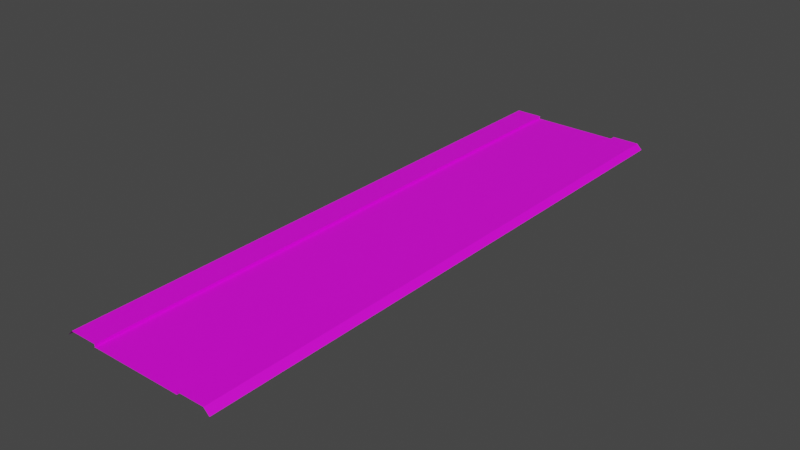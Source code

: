 # Source: RJs_Road_1_2_Basic_Node.blend  (saved by Blender 2.92.15; exported with 4.5.12 LTS)
import bpy
from mathutils import Matrix  # noqa: F401  (used for matrix-valued properties, if any)

bpy.ops.wm.read_factory_settings(use_empty=True)
scene = bpy.context.scene
scene.name = 'Scene'

# ---- collections
col_collection = bpy.data.collections.new('Collection'); scene.collection.children.link(col_collection)

# ---- images (referenced by path relative to the original .blend; pixels are not part of the script)
import os
ASSET_DIR = os.environ.get("B2B_ASSET_DIR", "")  # directory of the original .blend (textures are referenced by path, not embedded)
HERE = os.path.dirname(os.path.abspath(__file__))  # packed textures are extracted next to this script under _unpacked/

def load_image(name, relpath, width, height, colorspace="sRGB"):
    """Load a texture the original file referenced (path relative to the .blend, or extracted next to this script)."""
    p = next((c for c in (os.path.join(HERE, relpath), os.path.join(ASSET_DIR, relpath)) if relpath and os.path.exists(c)), "")
    if p:
        img = bpy.data.images.load(p, check_existing=True)
        img.name = name
    else:  # same state as the original file: an image datablock whose file is absent (Cycles renders it pink)
        img = bpy.data.images.new(name, width, height)
        img.source = "FILE"
        img.filepath = "//" + (relpath or name)
    img.colorspace_settings.name = colorspace
    return img
img_rjs_road_basic_node_nsl_d_png = load_image('RJs_Road Basic Node_nsl_d.png', 'RJs_Road Basic Node_nsl_d.png', 1024, 1024, 'sRGB')

# ---- materials (node trees are filled in below, after node groups)
mat_material_002 = bpy.data.materials.new('Material.002')
mat_material_002.use_transparent_shadow = False

# ---- material node trees
mat_material_002.use_nodes = True; mat_material_002.node_tree.nodes.clear()
_N = mat_material_002.node_tree.nodes; _L = mat_material_002.node_tree.links
n0 = _N.new('ShaderNodeBsdfPrincipled'); n0.name = 'Principled BSDF'; n0.location = (10, 300)
n0.distribution = 'GGX'
n0.subsurface_method = 'BURLEY'
n0.inputs[3].default_value = 1.45
n0.inputs[27].default_value = (0.0, 0.0, 0.0, 1.0)
n0.inputs[28].default_value = 1.0
n1 = _N.new('ShaderNodeOutputMaterial'); n1.name = 'Material Output'; n1.location = (300, 300)
n2 = _N.new('ShaderNodeTexImage'); n2.name = 'Image Texture'; n2.location = (-280, 280)
n2.image = img_rjs_road_basic_node_nsl_d_png
_L.new(n0.outputs[0], n1.inputs[0])
_L.new(n2.outputs[0], n0.inputs[0])
n1.is_active_output = True

# ---- world
world_world = bpy.data.worlds.new('World'); scene.world = world_world
world_world.use_nodes = True; world_world.node_tree.nodes.clear()
_N = world_world.node_tree.nodes; _L = world_world.node_tree.links
n0 = _N.new('ShaderNodeOutputWorld'); n0.name = 'World Output'; n0.location = (300, 300)
n1 = _N.new('ShaderNodeBackground'); n1.name = 'Background'; n1.location = (10, 300)
n1.inputs[0].default_value = (0.05088, 0.05088, 0.05088, 1.0)
_L.new(n1.outputs[0], n0.inputs[0])
n0.is_active_output = True
world_world.color = (0.05088, 0.05088, 0.05088)
world_world.use_sun_shadow = False
world_world.sun_shadow_jitter_overblur = 0.0

# ---- meshes
me_plane = bpy.data.meshes.new('Plane')
me_plane.from_pydata([(5.0, 32.0, -0.3), (5.0, -32.0, -0.3), (5.0, 32.0, 0.001), (5.0, -32.0, 0.001), (8.0, 32.0, 0.001), (8.0, -32.0, 0.001), (8.6, 32.0, -0.6), (8.6, -32.0, -0.6), (5.0, -30.0, -0.3), (5.0, -28.0, -0.3), (5.0, -26.0, -0.3), (5.0, -24.0, -0.3), (5.0, -22.0, -0.3), (5.0, -20.0, -0.3), (5.0, -18.0, -0.3), (5.0, -16.0, -0.3), (5.0, -14.0, -0.3), (5.0, -12.0, -0.3), (5.0, -10.0, -0.3), (5.0, -8.0, -0.3), (5.0, -6.0, -0.3), (5.0, -4.0, -0.3), (5.0, -2.0, -0.3), (5.0, 7.55e-07, -0.3), (5.0, 2.0, -0.3), (5.0, 4.0, -0.3), (5.0, 6.0, -0.3), (5.0, 8.0, -0.3), (5.0, 10.0, -0.3), (5.0, 12.0, -0.3), (5.0, 14.0, -0.3), (5.0, 16.0, -0.3), (5.0, 18.0, -0.3), (5.0, 20.0, -0.3), (5.0, 22.0, -0.3), (5.0, 24.0, -0.3), (5.0, 26.0, -0.3), (5.0, 28.0, -0.3), (5.0, 30.0, -0.3), (5.0, -30.0, 0.001), (5.0, -28.0, 0.001), (5.0, -26.0, 0.001), (5.0, -24.0, 0.001), (5.0, -22.0, 0.001), (5.0, -20.0, 0.001), (5.0, -18.0, 0.001), (5.0, -16.0, 0.001), (5.0, -14.0, 0.001), (5.0, -12.0, 0.001), (5.0, -10.0, 0.001), (5.0, -8.0, 0.001), (5.0, -6.0, 0.001), (5.0, -4.0, 0.001), (5.0, -2.0, 0.001), (5.0, 7.55e-07, 0.001), (5.0, 2.0, 0.001), (5.0, 4.0, 0.001), (5.0, 6.0, 0.001), (5.0, 8.0, 0.001), (5.0, 10.0, 0.001), (5.0, 12.0, 0.001), (5.0, 14.0, 0.001), (5.0, 16.0, 0.001), (5.0, 18.0, 0.001), (5.0, 20.0, 0.001), (5.0, 22.0, 0.001), (5.0, 24.0, 0.001), (5.0, 26.0, 0.001), (5.0, 28.0, 0.001), (5.0, 30.0, 0.001), (8.0, -30.0, 0.001), (8.0, -28.0, 0.001), (8.0, -26.0, 0.001), (8.0, -24.0, 0.001), (8.0, -22.0, 0.001), (8.0, -20.0, 0.001), (8.0, -18.0, 0.001), (8.0, -16.0, 0.001), (8.0, -14.0, 0.001), (8.0, -12.0, 0.001), (8.0, -10.0, 0.001), (8.0, -8.0, 0.001), (8.0, -6.0, 0.001), (8.0, -4.0, 0.001), (8.0, -2.0, 0.001), (8.0, 1.208e-06, 0.001), (8.0, 2.0, 0.001), (8.0, 4.0, 0.001), (8.0, 6.0, 0.001), (8.0, 8.0, 0.001), (8.0, 10.0, 0.001), (8.0, 12.0, 0.001), (8.0, 14.0, 0.001), (8.0, 16.0, 0.001), (8.0, 18.0, 0.001), (8.0, 20.0, 0.001), (8.0, 22.0, 0.001), (8.0, 24.0, 0.001), (8.0, 26.0, 0.001), (8.0, 28.0, 0.001), (8.0, 30.0, 0.001), (8.6, -30.0, -0.6), (8.6, -28.0, -0.6), (8.6, -26.0, -0.6), (8.6, -24.0, -0.6), (8.6, -22.0, -0.6), (8.6, -20.0, -0.6), (8.6, -18.0, -0.6), (8.6, -16.0, -0.6), (8.6, -14.0, -0.6), (8.6, -12.0, -0.6), (8.6, -10.0, -0.6), (8.6, -8.0, -0.6), (8.6, -6.0, -0.6), (8.6, -4.0, -0.6), (8.6, -2.0, -0.6), (8.6, 1.299e-06, -0.6), (8.6, 2.0, -0.6), (8.6, 4.0, -0.6), (8.6, 6.0, -0.6), (8.6, 8.0, -0.6), (8.6, 10.0, -0.6), (8.6, 12.0, -0.6), (8.6, 14.0, -0.6), (8.6, 16.0, -0.6), (8.6, 18.0, -0.6), (8.6, 20.0, -0.6), (8.6, 22.0, -0.6), (8.6, 24.0, -0.6), (8.6, 26.0, -0.6), (8.6, 28.0, -0.6), (8.6, 30.0, -0.6), (-5.0, 32.0, -0.3), (4.085e-07, 32.0, -0.3), (-5.0, -32.0, -0.3), (1.007e-05, -32.0, -0.3), (-5.0, 32.0, 0.001), (-5.0, -32.0, 0.001), (-8.0, 32.0, 0.001), (-8.0, -32.0, 0.001), (-8.6, 32.0, -0.6), (-8.6, -32.0, -0.6), (-5.0, -30.0, -0.3), (-5.0, -28.0, -0.3), (-5.0, -26.0, -0.3), (-5.0, -24.0, -0.3), (-5.0, -22.0, -0.3), (-5.0, -20.0, -0.3), (-5.0, -18.0, -0.3), (-5.0, -16.0, -0.3), (-5.0, -14.0, -0.3), (-5.0, -12.0, -0.3), (-5.0, -10.0, -0.3), (-5.0, -8.0, -0.3), (-5.0, -6.0, -0.3), (-5.0, -4.0, -0.3), (-5.0, -2.0, -0.3), (-5.0, -7.55e-07, -0.3), (-5.0, 2.0, -0.3), (-5.0, 4.0, -0.3), (-5.0, 6.0, -0.3), (-5.0, 8.0, -0.3), (-5.0, 10.0, -0.3), (-5.0, 12.0, -0.3), (-5.0, 14.0, -0.3), (-5.0, 16.0, -0.3), (-5.0, 18.0, -0.3), (-5.0, 20.0, -0.3), (-5.0, 22.0, -0.3), (-5.0, 24.0, -0.3), (-5.0, 26.0, -0.3), (-5.0, 28.0, -0.3), (-5.0, 30.0, -0.3), (7.105e-07, 30.0, -0.3), (1.013e-06, 28.0, -0.3), (1.315e-06, 26.0, -0.3), (1.616e-06, 24.0, -0.3), (1.918e-06, 22.0, -0.3), (2.22e-06, 20.0, -0.3), (2.522e-06, 18.0, -0.3), (2.824e-06, 16.0, -0.3), (3.126e-06, 14.0, -0.3), (3.428e-06, 12.0, -0.3), (3.73e-06, 10.0, -0.3), (4.032e-06, 8.0, -0.3), (4.334e-06, 6.0, -0.3), (4.636e-06, 4.0, -0.3), (4.938e-06, 2.0, -0.3), (5.24e-06, 3.956e-13, -0.3), (5.542e-06, -2.0, -0.3), (5.844e-06, -4.0, -0.3), (6.146e-06, -6.0, -0.3), (6.448e-06, -8.0, -0.3), (6.75e-06, -10.0, -0.3), (7.052e-06, -12.0, -0.3), (7.354e-06, -14.0, -0.3), (7.656e-06, -16.0, -0.3), (7.958e-06, -18.0, -0.3), (8.26e-06, -20.0, -0.3), (8.562e-06, -22.0, -0.3), (8.864e-06, -24.0, -0.3), (9.166e-06, -26.0, -0.3), (9.468e-06, -28.0, -0.3), (9.77e-06, -30.0, -0.3), (-5.0, -30.0, 0.001), (-5.0, -28.0, 0.001), (-5.0, -26.0, 0.001), (-5.0, -24.0, 0.001), (-5.0, -22.0, 0.001), (-5.0, -20.0, 0.001), (-5.0, -18.0, 0.001), (-5.0, -16.0, 0.001), (-5.0, -14.0, 0.001), (-5.0, -12.0, 0.001), (-5.0, -10.0, 0.001), (-5.0, -8.0, 0.001), (-5.0, -6.0, 0.001), (-5.0, -4.0, 0.001), (-5.0, -2.0, 0.001), (-5.0, -7.55e-07, 0.001), (-5.0, 2.0, 0.001), (-5.0, 4.0, 0.001), (-5.0, 6.0, 0.001), (-5.0, 8.0, 0.001), (-5.0, 10.0, 0.001), (-5.0, 12.0, 0.001), (-5.0, 14.0, 0.001), (-5.0, 16.0, 0.001), (-5.0, 18.0, 0.001), (-5.0, 20.0, 0.001), (-5.0, 22.0, 0.001), (-5.0, 24.0, 0.001), (-5.0, 26.0, 0.001), (-5.0, 28.0, 0.001), (-5.0, 30.0, 0.001), (-8.0, -30.0, 0.001), (-8.0, -28.0, 0.001), (-8.0, -26.0, 0.001), (-8.0, -24.0, 0.001), (-8.0, -22.0, 0.001), (-8.0, -20.0, 0.001), (-8.0, -18.0, 0.001), (-8.0, -16.0, 0.001), (-8.0, -14.0, 0.001), (-8.0, -12.0, 0.001), (-8.0, -10.0, 0.001), (-8.0, -8.0, 0.001), (-8.0, -6.0, 0.001), (-8.0, -4.0, 0.001), (-8.0, -2.0, 0.001), (-8.0, -1.208e-06, 0.001), (-8.0, 2.0, 0.001), (-8.0, 4.0, 0.001), (-8.0, 6.0, 0.001), (-8.0, 8.0, 0.001), (-8.0, 10.0, 0.001), (-8.0, 12.0, 0.001), (-8.0, 14.0, 0.001), (-8.0, 16.0, 0.001), (-8.0, 18.0, 0.001), (-8.0, 20.0, 0.001), (-8.0, 22.0, 0.001), (-8.0, 24.0, 0.001), (-8.0, 26.0, 0.001), (-8.0, 28.0, 0.001), (-8.0, 30.0, 0.001), (-8.6, -30.0, -0.6), (-8.6, -28.0, -0.6), (-8.6, -26.0, -0.6), (-8.6, -24.0, -0.6), (-8.6, -22.0, -0.6), (-8.6, -20.0, -0.6), (-8.6, -18.0, -0.6), (-8.6, -16.0, -0.6), (-8.6, -14.0, -0.6), (-8.6, -12.0, -0.6), (-8.6, -10.0, -0.6), (-8.6, -8.0, -0.6), (-8.6, -6.0, -0.6), (-8.6, -4.0, -0.6), (-8.6, -2.0, -0.6), (-8.6, -1.299e-06, -0.6), (-8.6, 2.0, -0.6), (-8.6, 4.0, -0.6), (-8.6, 6.0, -0.6), (-8.6, 8.0, -0.6), (-8.6, 10.0, -0.6), (-8.6, 12.0, -0.6), (-8.6, 14.0, -0.6), (-8.6, 16.0, -0.6), (-8.6, 18.0, -0.6), (-8.6, 20.0, -0.6), (-8.6, 22.0, -0.6), (-8.6, 24.0, -0.6), (-8.6, 26.0, -0.6), (-8.6, 28.0, -0.6), (-8.6, 30.0, -0.6)], [], [(203, 1, 8), (1, 39, 8), (3, 70, 39), (5, 101, 70), (100, 6, 4), (99, 131, 100), (98, 130, 99), (97, 129, 98), (96, 128, 97), (95, 127, 96), (94, 126, 95), (93, 125, 94), (92, 124, 93), (91, 123, 92), (90, 122, 91), (89, 121, 90), (88, 120, 89), (87, 119, 88), (86, 118, 87), (85, 117, 86), (84, 116, 85), (83, 115, 84), (82, 114, 83), (81, 113, 82), (80, 112, 81), (79, 111, 80), (78, 110, 79), (77, 109, 78), (76, 108, 77), (75, 107, 76), (74, 106, 75), (73, 105, 74), (72, 104, 73), (71, 103, 72), (70, 102, 71), (69, 4, 2), (68, 100, 69), (67, 99, 68), (66, 98, 67), (65, 97, 66), (64, 96, 65), (63, 95, 64), (62, 94, 63), (61, 93, 62), (60, 92, 61), (59, 91, 60), (58, 90, 59), (57, 89, 58), (56, 88, 57), (55, 87, 56), (54, 86, 55), (53, 85, 54), (52, 84, 53), (51, 83, 52), (50, 82, 51), (49, 81, 50), (48, 80, 49), (47, 79, 48), (46, 78, 47), (45, 77, 46), (44, 76, 45), (43, 75, 44), (42, 74, 43), (41, 73, 42), (40, 72, 41), (39, 71, 40), (38, 2, 0), (37, 69, 38), (36, 68, 37), (35, 67, 36), (34, 66, 35), (33, 65, 34), (32, 64, 33), (31, 63, 32), (30, 62, 31), (29, 61, 30), (28, 60, 29), (27, 59, 28), (26, 58, 27), (25, 57, 26), (24, 56, 25), (23, 55, 24), (22, 54, 23), (21, 53, 22), (20, 52, 21), (19, 51, 20), (18, 50, 19), (17, 49, 18), (16, 48, 17), (15, 47, 16), (14, 46, 15), (13, 45, 14), (12, 44, 13), (11, 43, 12), (10, 42, 11), (9, 41, 10), (8, 40, 9), (133, 38, 0), (173, 37, 38), (174, 36, 37), (175, 35, 36), (176, 34, 35), (177, 33, 34), (178, 32, 33), (179, 31, 32), (180, 30, 31), (181, 29, 30), (182, 28, 29), (183, 27, 28), (184, 26, 27), (185, 25, 26), (186, 24, 25), (187, 23, 24), (188, 22, 23), (189, 21, 22), (190, 20, 21), (191, 19, 20), (192, 18, 19), (193, 17, 18), (194, 16, 17), (195, 15, 16), (196, 14, 15), (197, 13, 14), (198, 12, 13), (199, 11, 12), (200, 10, 11), (201, 9, 10), (202, 8, 9), (134, 203, 142), (204, 134, 142), (235, 137, 204), (266, 139, 235), (140, 265, 138), (296, 264, 265), (295, 263, 264), (294, 262, 263), (293, 261, 262), (292, 260, 261), (291, 259, 260), (290, 258, 259), (289, 257, 258), (288, 256, 257), (287, 255, 256), (286, 254, 255), (285, 253, 254), (284, 252, 253), (283, 251, 252), (282, 250, 251), (281, 249, 250), (280, 248, 249), (279, 247, 248), (278, 246, 247), (277, 245, 246), (276, 244, 245), (275, 243, 244), (274, 242, 243), (273, 241, 242), (272, 240, 241), (271, 239, 240), (270, 238, 239), (269, 237, 238), (268, 236, 237), (267, 235, 236), (138, 234, 136), (265, 233, 234), (264, 232, 233), (263, 231, 232), (262, 230, 231), (261, 229, 230), (260, 228, 229), (259, 227, 228), (258, 226, 227), (257, 225, 226), (256, 224, 225), (255, 223, 224), (254, 222, 223), (253, 221, 222), (252, 220, 221), (251, 219, 220), (250, 218, 219), (249, 217, 218), (248, 216, 217), (247, 215, 216), (246, 214, 215), (245, 213, 214), (244, 212, 213), (243, 211, 212), (242, 210, 211), (241, 209, 210), (240, 208, 209), (239, 207, 208), (238, 206, 207), (237, 205, 206), (236, 204, 205), (136, 172, 132), (234, 171, 172), (233, 170, 171), (232, 169, 170), (231, 168, 169), (230, 167, 168), (229, 166, 167), (228, 165, 166), (227, 164, 165), (226, 163, 164), (225, 162, 163), (224, 161, 162), (223, 160, 161), (222, 159, 160), (221, 158, 159), (220, 157, 158), (219, 156, 157), (218, 155, 156), (217, 154, 155), (216, 153, 154), (215, 152, 153), (214, 151, 152), (213, 150, 151), (212, 149, 150), (211, 148, 149), (210, 147, 148), (209, 146, 147), (208, 145, 146), (207, 144, 145), (206, 143, 144), (205, 142, 143), (172, 133, 132), (171, 173, 172), (170, 174, 171), (169, 175, 170), (168, 176, 169), (167, 177, 168), (166, 178, 167), (165, 179, 166), (164, 180, 165), (163, 181, 164), (162, 182, 163), (161, 183, 162), (160, 184, 161), (159, 185, 160), (158, 186, 159), (157, 187, 158), (156, 188, 157), (155, 189, 156), (154, 190, 155), (153, 191, 154), (152, 192, 153), (151, 193, 152), (150, 194, 151), (149, 195, 150), (148, 196, 149), (147, 197, 148), (146, 198, 147), (145, 199, 146), (144, 200, 145), (143, 201, 144), (142, 202, 143), (203, 135, 1), (1, 3, 39), (3, 5, 70), (5, 7, 101), (100, 131, 6), (99, 130, 131), (98, 129, 130), (97, 128, 129), (96, 127, 128), (95, 126, 127), (94, 125, 126), (93, 124, 125), (92, 123, 124), (91, 122, 123), (90, 121, 122), (89, 120, 121), (88, 119, 120), (87, 118, 119), (86, 117, 118), (85, 116, 117), (84, 115, 116), (83, 114, 115), (82, 113, 114), (81, 112, 113), (80, 111, 112), (79, 110, 111), (78, 109, 110), (77, 108, 109), (76, 107, 108), (75, 106, 107), (74, 105, 106), (73, 104, 105), (72, 103, 104), (71, 102, 103), (70, 101, 102), (69, 100, 4), (68, 99, 100), (67, 98, 99), (66, 97, 98), (65, 96, 97), (64, 95, 96), (63, 94, 95), (62, 93, 94), (61, 92, 93), (60, 91, 92), (59, 90, 91), (58, 89, 90), (57, 88, 89), (56, 87, 88), (55, 86, 87), (54, 85, 86), (53, 84, 85), (52, 83, 84), (51, 82, 83), (50, 81, 82), (49, 80, 81), (48, 79, 80), (47, 78, 79), (46, 77, 78), (45, 76, 77), (44, 75, 76), (43, 74, 75), (42, 73, 74), (41, 72, 73), (40, 71, 72), (39, 70, 71), (38, 69, 2), (37, 68, 69), (36, 67, 68), (35, 66, 67), (34, 65, 66), (33, 64, 65), (32, 63, 64), (31, 62, 63), (30, 61, 62), (29, 60, 61), (28, 59, 60), (27, 58, 59), (26, 57, 58), (25, 56, 57), (24, 55, 56), (23, 54, 55), (22, 53, 54), (21, 52, 53), (20, 51, 52), (19, 50, 51), (18, 49, 50), (17, 48, 49), (16, 47, 48), (15, 46, 47), (14, 45, 46), (13, 44, 45), (12, 43, 44), (11, 42, 43), (10, 41, 42), (9, 40, 41), (8, 39, 40), (133, 173, 38), (173, 174, 37), (174, 175, 36), (175, 176, 35), (176, 177, 34), (177, 178, 33), (178, 179, 32), (179, 180, 31), (180, 181, 30), (181, 182, 29), (182, 183, 28), (183, 184, 27), (184, 185, 26), (185, 186, 25), (186, 187, 24), (187, 188, 23), (188, 189, 22), (189, 190, 21), (190, 191, 20), (191, 192, 19), (192, 193, 18), (193, 194, 17), (194, 195, 16), (195, 196, 15), (196, 197, 14), (197, 198, 13), (198, 199, 12), (199, 200, 11), (200, 201, 10), (201, 202, 9), (202, 203, 8), (134, 135, 203), (204, 137, 134), (235, 139, 137), (266, 141, 139), (140, 296, 265), (296, 295, 264), (295, 294, 263), (294, 293, 262), (293, 292, 261), (292, 291, 260), (291, 290, 259), (290, 289, 258), (289, 288, 257), (288, 287, 256), (287, 286, 255), (286, 285, 254), (285, 284, 253), (284, 283, 252), (283, 282, 251), (282, 281, 250), (281, 280, 249), (280, 279, 248), (279, 278, 247), (278, 277, 246), (277, 276, 245), (276, 275, 244), (275, 274, 243), (274, 273, 242), (273, 272, 241), (272, 271, 240), (271, 270, 239), (270, 269, 238), (269, 268, 237), (268, 267, 236), (267, 266, 235), (138, 265, 234), (265, 264, 233), (264, 263, 232), (263, 262, 231), (262, 261, 230), (261, 260, 229), (260, 259, 228), (259, 258, 227), (258, 257, 226), (257, 256, 225), (256, 255, 224), (255, 254, 223), (254, 253, 222), (253, 252, 221), (252, 251, 220), (251, 250, 219), (250, 249, 218), (249, 248, 217), (248, 247, 216), (247, 246, 215), (246, 245, 214), (245, 244, 213), (244, 243, 212), (243, 242, 211), (242, 241, 210), (241, 240, 209), (240, 239, 208), (239, 238, 207), (238, 237, 206), (237, 236, 205), (236, 235, 204), (136, 234, 172), (234, 233, 171), (233, 232, 170), (232, 231, 169), (231, 230, 168), (230, 229, 167), (229, 228, 166), (228, 227, 165), (227, 226, 164), (226, 225, 163), (225, 224, 162), (224, 223, 161), (223, 222, 160), (222, 221, 159), (221, 220, 158), (220, 219, 157), (219, 218, 156), (218, 217, 155), (217, 216, 154), (216, 215, 153), (215, 214, 152), (214, 213, 151), (213, 212, 150), (212, 211, 149), (211, 210, 148), (210, 209, 147), (209, 208, 146), (208, 207, 145), (207, 206, 144), (206, 205, 143), (205, 204, 142), (172, 173, 133), (171, 174, 173), (170, 175, 174), (169, 176, 175), (168, 177, 176), (167, 178, 177), (166, 179, 178), (165, 180, 179), (164, 181, 180), (163, 182, 181), (162, 183, 182), (161, 184, 183), (160, 185, 184), (159, 186, 185), (158, 187, 186), (157, 188, 187), (156, 189, 188), (155, 190, 189), (154, 191, 190), (153, 192, 191), (152, 193, 192), (151, 194, 193), (150, 195, 194), (149, 196, 195), (148, 197, 196), (147, 198, 197), (146, 199, 198), (145, 200, 199), (144, 201, 200), (143, 202, 201), (142, 203, 202)])
_uv = me_plane.uv_layers.new(name='UVMap')
_uv.uv.foreach_set('vector', [0.9515, 0.03125, 0.9985, 0.0, 0.9985, 0.03125, 0.06654, 1.0, 0.06289, 0.9688, 0.06654, 0.9688, 0.05854, 0.0, 0.0001911, 0.03125, 0.05854, 0.03125, 0.01481, 0.0, 0.02807, 0.03125, 0.01481, 0.03125, 0.01481, 0.9688, 0.02807, 1.0, 0.01481, 1.0, 0.01481, 0.9375, 0.02807, 0.9688, 0.01481, 0.9688, 0.01481, 0.9062, 0.02807, 0.9375, 0.01481, 0.9375, 0.01481, 0.875, 0.02807, 0.9062, 0.01481, 0.9062, 0.01481, 0.8438, 0.02807, 0.875, 0.01481, 0.875, 0.01481, 0.8125, 0.02807, 0.8438, 0.01481, 0.8438, 0.01481, 0.7812, 0.02807, 0.8125, 0.01481, 0.8125, 0.01481, 0.75, 0.02807, 0.7812, 0.01481, 0.7812, 0.01481, 0.7188, 0.02807, 0.75, 0.01481, 0.75, 0.01481, 0.6875, 0.02807, 0.7188, 0.01481, 0.7188, 0.01481, 0.6562, 0.02807, 0.6875, 0.01481, 0.6875, 0.01481, 0.625, 0.02807, 0.6562, 0.01481, 0.6562, 0.01481, 0.5938, 0.02807, 0.625, 0.01481, 0.625, 0.01481, 0.5625, 0.02807, 0.5938, 0.01481, 0.5938, 0.01481, 0.5312, 0.02807, 0.5625, 0.01481, 0.5625, 0.01481, 0.5, 0.02807, 0.5312, 0.01481, 0.5312, 0.01481, 0.4688, 0.02807, 0.5, 0.01481, 0.5, 0.01481, 0.4375, 0.02807, 0.4688, 0.01481, 0.4688, 0.01481, 0.4062, 0.02807, 0.4375, 0.01481, 0.4375, 0.01481, 0.375, 0.02807, 0.4062, 0.01481, 0.4062, 0.01481, 0.3438, 0.02807, 0.375, 0.01481, 0.375, 0.01481, 0.3125, 0.02807, 0.3438, 0.01481, 0.3438, 0.01481, 0.2812, 0.02807, 0.3125, 0.01481, 0.3125, 0.01481, 0.25, 0.02807, 0.2812, 0.01481, 0.2812, 0.01481, 0.2188, 0.02807, 0.25, 0.01481, 0.25, 0.01481, 0.1875, 0.02807, 0.2188, 0.01481, 0.2188, 0.01481, 0.1562, 0.02807, 0.1875, 0.01481, 0.1875, 0.01481, 0.125, 0.02807, 0.1562, 0.01481, 0.1562, 0.01481, 0.09375, 0.02807, 0.125, 0.01481, 0.125, 0.01481, 0.0625, 0.02807, 0.09375, 0.01481, 0.09375, 0.01481, 0.03125, 0.02807, 0.0625, 0.01481, 0.0625, 0.05854, 0.9688, 0.0001911, 1.0, 0.05854, 1.0, 0.05854, 0.9375, 0.0001911, 0.9688, 0.05854, 0.9688, 0.05854, 0.9062, 0.0001911, 0.9375, 0.05854, 0.9375, 0.05854, 0.875, 0.0001911, 0.9062, 0.05854, 0.9062, 0.05854, 0.8438, 0.0001911, 0.875, 0.05854, 0.875, 0.05854, 0.8125, 0.0001911, 0.8438, 0.05854, 0.8438, 0.05854, 0.7812, 0.0001911, 0.8125, 0.05854, 0.8125, 0.05854, 0.75, 0.0001911, 0.7812, 0.05854, 0.7812, 0.05854, 0.7188, 0.0001911, 0.75, 0.05854, 0.75, 0.05854, 0.6875, 0.0001911, 0.7188, 0.05854, 0.7188, 0.05854, 0.6562, 0.0001911, 0.6875, 0.05854, 0.6875, 0.05854, 0.625, 0.0001911, 0.6562, 0.05854, 0.6562, 0.05854, 0.5938, 0.0001911, 0.625, 0.05854, 0.625, 0.05854, 0.5625, 0.0001911, 0.5938, 0.05854, 0.5938, 0.05854, 0.5312, 0.0001911, 0.5625, 0.05854, 0.5625, 0.05854, 0.5, 0.0001911, 0.5312, 0.05854, 0.5312, 0.05854, 0.4688, 0.0001911, 0.5, 0.05854, 0.5, 0.05854, 0.4375, 0.0001911, 0.4688, 0.05854, 0.4688, 0.05854, 0.4062, 0.0001911, 0.4375, 0.05854, 0.4375, 0.05854, 0.375, 0.0001911, 0.4062, 0.05854, 0.4062, 0.05854, 0.3438, 0.0001911, 0.375, 0.05854, 0.375, 0.05854, 0.3125, 0.0001911, 0.3438, 0.05854, 0.3438, 0.05854, 0.2812, 0.0001911, 0.3125, 0.05854, 0.3125, 0.05854, 0.25, 0.0001911, 0.2812, 0.05854, 0.2812, 0.05854, 0.2188, 0.0001911, 0.25, 0.05854, 0.25, 0.05854, 0.1875, 0.0001911, 0.2188, 0.05854, 0.2188, 0.05854, 0.1562, 0.0001911, 0.1875, 0.05854, 0.1875, 0.05854, 0.125, 0.0001911, 0.1562, 0.05854, 0.1562, 0.05854, 0.09375, 0.0001911, 0.125, 0.05854, 0.125, 0.05854, 0.0625, 0.0001911, 0.09375, 0.05854, 0.09375, 0.05854, 0.03125, 0.0001911, 0.0625, 0.05854, 0.0625, 0.06654, 0.03125, 0.06289, 0.0, 0.06654, 0.0, 0.06654, 0.0625, 0.06289, 0.03125, 0.06654, 0.03125, 0.06654, 0.09375, 0.06289, 0.0625, 0.06654, 0.0625, 0.06654, 0.125, 0.06289, 0.09375, 0.06654, 0.09375, 0.06654, 0.1562, 0.06289, 0.125, 0.06654, 0.125, 0.06654, 0.1875, 0.06289, 0.1562, 0.06654, 0.1562, 0.06654, 0.2188, 0.06289, 0.1875, 0.06654, 0.1875, 0.06654, 0.25, 0.06289, 0.2188, 0.06654, 0.2188, 0.06654, 0.2812, 0.06289, 0.25, 0.06654, 0.25, 0.06654, 0.3125, 0.06289, 0.2812, 0.06654, 0.2812, 0.06654, 0.3438, 0.06289, 0.3125, 0.06654, 0.3125, 0.06654, 0.375, 0.06289, 0.3438, 0.06654, 0.3438, 0.06654, 0.4062, 0.06289, 0.375, 0.06654, 0.375, 0.06654, 0.4375, 0.06289, 0.4062, 0.06654, 0.4062, 0.06654, 0.4688, 0.06289, 0.4375, 0.06654, 0.4375, 0.06654, 0.5, 0.06289, 0.4688, 0.06654, 0.4688, 0.06654, 0.5312, 0.06289, 0.5, 0.06654, 0.5, 0.06654, 0.5625, 0.06289, 0.5312, 0.06654, 0.5312, 0.06654, 0.5938, 0.06289, 0.5625, 0.06654, 0.5625, 0.06654, 0.625, 0.06289, 0.5938, 0.06654, 0.5938, 0.06654, 0.6562, 0.06289, 0.625, 0.06654, 0.625, 0.06654, 0.6875, 0.06289, 0.6562, 0.06654, 0.6562, 0.06654, 0.7188, 0.06289, 0.6875, 0.06654, 0.6875, 0.06654, 0.75, 0.06289, 0.7188, 0.06654, 0.7188, 0.06654, 0.7812, 0.06289, 0.75, 0.06654, 0.75, 0.06654, 0.8125, 0.06289, 0.7812, 0.06654, 0.7812, 0.06654, 0.8438, 0.06289, 0.8125, 0.06654, 0.8125, 0.06654, 0.875, 0.06289, 0.8438, 0.06654, 0.8438, 0.06654, 0.9062, 0.06289, 0.875, 0.06654, 0.875, 0.06654, 0.9375, 0.06289, 0.9062, 0.06654, 0.9062, 0.06654, 0.9688, 0.06289, 0.9375, 0.06654, 0.9375, 0.9515, 1.0, 0.9985, 0.9688, 0.9985, 1.0, 0.9515, 0.9688, 0.9985, 0.9375, 0.9985, 0.9688, 0.9515, 0.9375, 0.9985, 0.9062, 0.9985, 0.9375, 0.9515, 0.9062, 0.9985, 0.875, 0.9985, 0.9062, 0.9515, 0.875, 0.9985, 0.8438, 0.9985, 0.875, 0.9515, 0.8438, 0.9985, 0.8125, 0.9985, 0.8438, 0.9515, 0.8125, 0.9985, 0.7812, 0.9985, 0.8125, 0.9515, 0.7812, 0.9985, 0.75, 0.9985, 0.7812, 0.9515, 0.75, 0.9985, 0.7188, 0.9985, 0.75, 0.9515, 0.7188, 0.9985, 0.6875, 0.9985, 0.7188, 0.9515, 0.6875, 0.9985, 0.6562, 0.9985, 0.6875, 0.9515, 0.6562, 0.9985, 0.625, 0.9985, 0.6562, 0.9515, 0.625, 0.9985, 0.5938, 0.9985, 0.625, 0.9515, 0.5938, 0.9985, 0.5625, 0.9985, 0.5938, 0.9515, 0.5625, 0.9985, 0.5312, 0.9985, 0.5625, 0.9515, 0.5312, 0.9985, 0.5, 0.9985, 0.5312, 0.9515, 0.5, 0.9985, 0.4688, 0.9985, 0.5, 0.9515, 0.4688, 0.9985, 0.4375, 0.9985, 0.4688, 0.9515, 0.4375, 0.9985, 0.4062, 0.9985, 0.4375, 0.9515, 0.4062, 0.9985, 0.375, 0.9985, 0.4062, 0.9515, 0.375, 0.9985, 0.3438, 0.9985, 0.375, 0.9515, 0.3438, 0.9985, 0.3125, 0.9985, 0.3438, 0.9515, 0.3125, 0.9985, 0.2812, 0.9985, 0.3125, 0.9515, 0.2812, 0.9985, 0.25, 0.9985, 0.2812, 0.9515, 0.25, 0.9985, 0.2188, 0.9985, 0.25, 0.9515, 0.2188, 0.9985, 0.1875, 0.9985, 0.2188, 0.9515, 0.1875, 0.9985, 0.1562, 0.9985, 0.1875, 0.9515, 0.1562, 0.9985, 0.125, 0.9985, 0.1562, 0.9515, 0.125, 0.9985, 0.09375, 0.9985, 0.125, 0.9515, 0.09375, 0.9985, 0.0625, 0.9985, 0.09375, 0.9515, 0.0625, 0.9985, 0.03125, 0.9985, 0.0625, 0.9046, 0.0, 0.9515, 0.03125, 0.9046, 0.03125, 0.05925, 0.03125, 0.06289, 0.0, 0.06289, 0.03125, 0.0001911, 0.03125, 0.05854, 0.0, 0.05854, 0.03125, 0.01481, 0.9688, 0.00155, 1.0, 0.00155, 0.9688, 0.01481, 0.0, 0.00155, 0.03125, 0.00155, 0.0, 0.01481, 0.03125, 0.00155, 0.0625, 0.00155, 0.03125, 0.01481, 0.0625, 0.00155, 0.09375, 0.00155, 0.0625, 0.01481, 0.09375, 0.00155, 0.125, 0.00155, 0.09375, 0.01481, 0.125, 0.00155, 0.1562, 0.00155, 0.125, 0.01481, 0.1562, 0.00155, 0.1875, 0.00155, 0.1562, 0.01481, 0.1875, 0.00155, 0.2188, 0.00155, 0.1875, 0.01481, 0.2188, 0.00155, 0.25, 0.00155, 0.2188, 0.01481, 0.25, 0.00155, 0.2812, 0.00155, 0.25, 0.01481, 0.2812, 0.00155, 0.3125, 0.00155, 0.2812, 0.01481, 0.3125, 0.00155, 0.3438, 0.00155, 0.3125, 0.01481, 0.3438, 0.00155, 0.375, 0.00155, 0.3438, 0.01481, 0.375, 0.00155, 0.4062, 0.00155, 0.375, 0.01481, 0.4062, 0.00155, 0.4375, 0.00155, 0.4062, 0.01481, 0.4375, 0.00155, 0.4688, 0.00155, 0.4375, 0.01481, 0.4688, 0.00155, 0.5, 0.00155, 0.4688, 0.01481, 0.5, 0.00155, 0.5312, 0.00155, 0.5, 0.01481, 0.5312, 0.00155, 0.5625, 0.00155, 0.5312, 0.01481, 0.5625, 0.00155, 0.5938, 0.00155, 0.5625, 0.01481, 0.5938, 0.00155, 0.625, 0.00155, 0.5938, 0.01481, 0.625, 0.00155, 0.6562, 0.00155, 0.625, 0.01481, 0.6562, 0.00155, 0.6875, 0.00155, 0.6562, 0.01481, 0.6875, 0.00155, 0.7188, 0.00155, 0.6875, 0.01481, 0.7188, 0.00155, 0.75, 0.00155, 0.7188, 0.01481, 0.75, 0.00155, 0.7812, 0.00155, 0.75, 0.01481, 0.7812, 0.00155, 0.8125, 0.00155, 0.7812, 0.01481, 0.8125, 0.00155, 0.8438, 0.00155, 0.8125, 0.01481, 0.8438, 0.00155, 0.875, 0.00155, 0.8438, 0.01481, 0.875, 0.00155, 0.9062, 0.00155, 0.875, 0.01481, 0.9062, 0.00155, 0.9375, 0.00155, 0.9062, 0.01481, 0.9375, 0.00155, 0.9688, 0.00155, 0.9375, 0.0001911, 1.0, 0.05854, 0.9688, 0.05854, 1.0, 0.0001911, 0.9688, 0.05854, 0.9375, 0.05854, 0.9688, 0.0001911, 0.9375, 0.05854, 0.9062, 0.05854, 0.9375, 0.0001911, 0.9062, 0.05854, 0.875, 0.05854, 0.9062, 0.0001911, 0.875, 0.05854, 0.8438, 0.05854, 0.875, 0.0001911, 0.8438, 0.05854, 0.8125, 0.05854, 0.8438, 0.0001911, 0.8125, 0.05854, 0.7812, 0.05854, 0.8125, 0.0001911, 0.7812, 0.05854, 0.75, 0.05854, 0.7812, 0.0001911, 0.75, 0.05854, 0.7188, 0.05854, 0.75, 0.0001911, 0.7188, 0.05854, 0.6875, 0.05854, 0.7188, 0.0001911, 0.6875, 0.05854, 0.6562, 0.05854, 0.6875, 0.0001911, 0.6562, 0.05854, 0.625, 0.05854, 0.6562, 0.0001911, 0.625, 0.05854, 0.5938, 0.05854, 0.625, 0.0001911, 0.5938, 0.05854, 0.5625, 0.05854, 0.5938, 0.0001911, 0.5625, 0.05854, 0.5312, 0.05854, 0.5625, 0.0001911, 0.5312, 0.05854, 0.5, 0.05854, 0.5312, 0.0001911, 0.5, 0.05854, 0.4688, 0.05854, 0.5, 0.0001911, 0.4688, 0.05854, 0.4375, 0.05854, 0.4688, 0.0001911, 0.4375, 0.05854, 0.4062, 0.05854, 0.4375, 0.0001911, 0.4062, 0.05854, 0.375, 0.05854, 0.4062, 0.0001911, 0.375, 0.05854, 0.3438, 0.05854, 0.375, 0.0001911, 0.3438, 0.05854, 0.3125, 0.05854, 0.3438, 0.0001911, 0.3125, 0.05854, 0.2812, 0.05854, 0.3125, 0.0001911, 0.2812, 0.05854, 0.25, 0.05854, 0.2812, 0.0001911, 0.25, 0.05854, 0.2188, 0.05854, 0.25, 0.0001911, 0.2188, 0.05854, 0.1875, 0.05854, 0.2188, 0.0001911, 0.1875, 0.05854, 0.1562, 0.05854, 0.1875, 0.0001911, 0.1562, 0.05854, 0.125, 0.05854, 0.1562, 0.0001911, 0.125, 0.05854, 0.09375, 0.05854, 0.125, 0.0001911, 0.09375, 0.05854, 0.0625, 0.05854, 0.09375, 0.0001911, 0.0625, 0.05854, 0.03125, 0.05854, 0.0625, 0.05925, 1.0, 0.06289, 0.9688, 0.06289, 1.0, 0.05925, 0.9688, 0.06289, 0.9375, 0.06289, 0.9688, 0.05925, 0.9375, 0.06289, 0.9062, 0.06289, 0.9375, 0.05925, 0.9062, 0.06289, 0.875, 0.06289, 0.9062, 0.05925, 0.875, 0.06289, 0.8438, 0.06289, 0.875, 0.05925, 0.8438, 0.06289, 0.8125, 0.06289, 0.8438, 0.05925, 0.8125, 0.06289, 0.7812, 0.06289, 0.8125, 0.05925, 0.7812, 0.06289, 0.75, 0.06289, 0.7812, 0.05925, 0.75, 0.06289, 0.7188, 0.06289, 0.75, 0.05925, 0.7188, 0.06289, 0.6875, 0.06289, 0.7188, 0.05925, 0.6875, 0.06289, 0.6562, 0.06289, 0.6875, 0.05925, 0.6562, 0.06289, 0.625, 0.06289, 0.6562, 0.05925, 0.625, 0.06289, 0.5938, 0.06289, 0.625, 0.05925, 0.5938, 0.06289, 0.5625, 0.06289, 0.5938, 0.05925, 0.5625, 0.06289, 0.5312, 0.06289, 0.5625, 0.05925, 0.5312, 0.06289, 0.5, 0.06289, 0.5312, 0.05925, 0.5, 0.06289, 0.4688, 0.06289, 0.5, 0.05925, 0.4688, 0.06289, 0.4375, 0.06289, 0.4688, 0.05925, 0.4375, 0.06289, 0.4062, 0.06289, 0.4375, 0.05925, 0.4062, 0.06289, 0.375, 0.06289, 0.4062, 0.05925, 0.375, 0.06289, 0.3438, 0.06289, 0.375, 0.05925, 0.3438, 0.06289, 0.3125, 0.06289, 0.3438, 0.05925, 0.3125, 0.06289, 0.2812, 0.06289, 0.3125, 0.05925, 0.2812, 0.06289, 0.25, 0.06289, 0.2812, 0.05925, 0.25, 0.06289, 0.2188, 0.06289, 0.25, 0.05925, 0.2188, 0.06289, 0.1875, 0.06289, 0.2188, 0.05925, 0.1875, 0.06289, 0.1562, 0.06289, 0.1875, 0.05925, 0.1562, 0.06289, 0.125, 0.06289, 0.1562, 0.05925, 0.125, 0.06289, 0.09375, 0.06289, 0.125, 0.05925, 0.09375, 0.06289, 0.0625, 0.06289, 0.09375, 0.05925, 0.0625, 0.06289, 0.03125, 0.06289, 0.0625, 0.9046, 0.9688, 0.9515, 1.0, 0.9046, 1.0, 0.9046, 0.9375, 0.9515, 0.9688, 0.9046, 0.9688, 0.9046, 0.9062, 0.9515, 0.9375, 0.9046, 0.9375, 0.9046, 0.875, 0.9515, 0.9062, 0.9046, 0.9062, 0.9046, 0.8438, 0.9515, 0.875, 0.9046, 0.875, 0.9046, 0.8125, 0.9515, 0.8438, 0.9046, 0.8438, 0.9046, 0.7812, 0.9515, 0.8125, 0.9046, 0.8125, 0.9046, 0.75, 0.9515, 0.7812, 0.9046, 0.7812, 0.9046, 0.7188, 0.9515, 0.75, 0.9046, 0.75, 0.9046, 0.6875, 0.9515, 0.7188, 0.9046, 0.7188, 0.9046, 0.6562, 0.9515, 0.6875, 0.9046, 0.6875, 0.9046, 0.625, 0.9515, 0.6562, 0.9046, 0.6562, 0.9046, 0.5938, 0.9515, 0.625, 0.9046, 0.625, 0.9046, 0.5625, 0.9515, 0.5938, 0.9046, 0.5938, 0.9046, 0.5312, 0.9515, 0.5625, 0.9046, 0.5625, 0.9046, 0.5, 0.9515, 0.5312, 0.9046, 0.5312, 0.9046, 0.4688, 0.9515, 0.5, 0.9046, 0.5, 0.9046, 0.4375, 0.9515, 0.4688, 0.9046, 0.4688, 0.9046, 0.4062, 0.9515, 0.4375, 0.9046, 0.4375, 0.9046, 0.375, 0.9515, 0.4062, 0.9046, 0.4062, 0.9046, 0.3438, 0.9515, 0.375, 0.9046, 0.375, 0.9046, 0.3125, 0.9515, 0.3438, 0.9046, 0.3438, 0.9046, 0.2812, 0.9515, 0.3125, 0.9046, 0.3125, 0.9046, 0.25, 0.9515, 0.2812, 0.9046, 0.2812, 0.9046, 0.2188, 0.9515, 0.25, 0.9046, 0.25, 0.9046, 0.1875, 0.9515, 0.2188, 0.9046, 0.2188, 0.9046, 0.1562, 0.9515, 0.1875, 0.9046, 0.1875, 0.9046, 0.125, 0.9515, 0.1562, 0.9046, 0.1562, 0.9046, 0.09375, 0.9515, 0.125, 0.9046, 0.125, 0.9046, 0.0625, 0.9515, 0.09375, 0.9046, 0.09375, 0.9046, 0.03125, 0.9515, 0.0625, 0.9046, 0.0625, 0.9515, 0.03125, 0.9515, 0.0, 0.9985, 0.0, 0.06654, 1.0, 0.06289, 1.0, 0.06289, 0.9688, 0.05854, 0.0, 0.0001911, 0.0, 0.0001911, 0.03125, 0.01481, 0.0, 0.02807, 0.0, 0.02807, 0.03125, 0.01481, 0.9688, 0.02807, 0.9688, 0.02807, 1.0, 0.01481, 0.9375, 0.02807, 0.9375, 0.02807, 0.9688, 0.01481, 0.9062, 0.02807, 0.9062, 0.02807, 0.9375, 0.01481, 0.875, 0.02807, 0.875, 0.02807, 0.9062, 0.01481, 0.8438, 0.02807, 0.8438, 0.02807, 0.875, 0.01481, 0.8125, 0.02807, 0.8125, 0.02807, 0.8438, 0.01481, 0.7812, 0.02807, 0.7812, 0.02807, 0.8125, 0.01481, 0.75, 0.02807, 0.75, 0.02807, 0.7812, 0.01481, 0.7188, 0.02807, 0.7188, 0.02807, 0.75, 0.01481, 0.6875, 0.02807, 0.6875, 0.02807, 0.7188, 0.01481, 0.6562, 0.02807, 0.6562, 0.02807, 0.6875, 0.01481, 0.625, 0.02807, 0.625, 0.02807, 0.6562, 0.01481, 0.5938, 0.02807, 0.5938, 0.02807, 0.625, 0.01481, 0.5625, 0.02807, 0.5625, 0.02807, 0.5938, 0.01481, 0.5312, 0.02807, 0.5312, 0.02807, 0.5625, 0.01481, 0.5, 0.02807, 0.5, 0.02807, 0.5312, 0.01481, 0.4688, 0.02807, 0.4688, 0.02807, 0.5, 0.01481, 0.4375, 0.02807, 0.4375, 0.02807, 0.4688, 0.01481, 0.4062, 0.02807, 0.4062, 0.02807, 0.4375, 0.01481, 0.375, 0.02807, 0.375, 0.02807, 0.4062, 0.01481, 0.3438, 0.02807, 0.3438, 0.02807, 0.375, 0.01481, 0.3125, 0.02807, 0.3125, 0.02807, 0.3438, 0.01481, 0.2812, 0.02807, 0.2812, 0.02807, 0.3125, 0.01481, 0.25, 0.02807, 0.25, 0.02807, 0.2812, 0.01481, 0.2188, 0.02807, 0.2188, 0.02807, 0.25, 0.01481, 0.1875, 0.02807, 0.1875, 0.02807, 0.2188, 0.01481, 0.1562, 0.02807, 0.1562, 0.02807, 0.1875, 0.01481, 0.125, 0.02807, 0.125, 0.02807, 0.1562, 0.01481, 0.09375, 0.02807, 0.09375, 0.02807, 0.125, 0.01481, 0.0625, 0.02807, 0.0625, 0.02807, 0.09375, 0.01481, 0.03125, 0.02807, 0.03125, 0.02807, 0.0625, 0.05854, 0.9688, 0.0001911, 0.9688, 0.0001911, 1.0, 0.05854, 0.9375, 0.0001911, 0.9375, 0.0001911, 0.9688, 0.05854, 0.9062, 0.0001911, 0.9062, 0.0001911, 0.9375, 0.05854, 0.875, 0.0001911, 0.875, 0.0001911, 0.9062, 0.05854, 0.8438, 0.0001911, 0.8438, 0.0001911, 0.875, 0.05854, 0.8125, 0.0001911, 0.8125, 0.0001911, 0.8438, 0.05854, 0.7812, 0.0001911, 0.7812, 0.0001911, 0.8125, 0.05854, 0.75, 0.0001911, 0.75, 0.0001911, 0.7812, 0.05854, 0.7188, 0.0001911, 0.7188, 0.0001911, 0.75, 0.05854, 0.6875, 0.0001911, 0.6875, 0.0001911, 0.7188, 0.05854, 0.6562, 0.0001911, 0.6562, 0.0001911, 0.6875, 0.05854, 0.625, 0.0001911, 0.625, 0.0001911, 0.6562, 0.05854, 0.5938, 0.0001911, 0.5938, 0.0001911, 0.625, 0.05854, 0.5625, 0.0001911, 0.5625, 0.0001911, 0.5938, 0.05854, 0.5312, 0.0001911, 0.5312, 0.0001911, 0.5625, 0.05854, 0.5, 0.0001911, 0.5, 0.0001911, 0.5312, 0.05854, 0.4688, 0.0001911, 0.4688, 0.0001911, 0.5, 0.05854, 0.4375, 0.0001911, 0.4375, 0.0001911, 0.4688, 0.05854, 0.4062, 0.0001911, 0.4062, 0.0001911, 0.4375, 0.05854, 0.375, 0.0001911, 0.375, 0.0001911, 0.4062, 0.05854, 0.3438, 0.0001911, 0.3438, 0.0001911, 0.375, 0.05854, 0.3125, 0.0001911, 0.3125, 0.0001911, 0.3438, 0.05854, 0.2812, 0.0001911, 0.2812, 0.0001911, 0.3125, 0.05854, 0.25, 0.0001911, 0.25, 0.0001911, 0.2812, 0.05854, 0.2188, 0.0001911, 0.2188, 0.0001911, 0.25, 0.05854, 0.1875, 0.0001911, 0.1875, 0.0001911, 0.2188, 0.05854, 0.1562, 0.0001911, 0.1562, 0.0001911, 0.1875, 0.05854, 0.125, 0.0001911, 0.125, 0.0001911, 0.1562, 0.05854, 0.09375, 0.0001911, 0.09375, 0.0001911, 0.125, 0.05854, 0.0625, 0.0001911, 0.0625, 0.0001911, 0.09375, 0.05854, 0.03125, 0.0001911, 0.03125, 0.0001911, 0.0625, 0.06654, 0.03125, 0.06289, 0.03125, 0.06289, 0.0, 0.06654, 0.0625, 0.06289, 0.0625, 0.06289, 0.03125, 0.06654, 0.09375, 0.06289, 0.09375, 0.06289, 0.0625, 0.06654, 0.125, 0.06289, 0.125, 0.06289, 0.09375, 0.06654, 0.1562, 0.06289, 0.1562, 0.06289, 0.125, 0.06654, 0.1875, 0.06289, 0.1875, 0.06289, 0.1562, 0.06654, 0.2188, 0.06289, 0.2188, 0.06289, 0.1875, 0.06654, 0.25, 0.06289, 0.25, 0.06289, 0.2188, 0.06654, 0.2812, 0.06289, 0.2812, 0.06289, 0.25, 0.06654, 0.3125, 0.06289, 0.3125, 0.06289, 0.2812, 0.06654, 0.3438, 0.06289, 0.3438, 0.06289, 0.3125, 0.06654, 0.375, 0.06289, 0.375, 0.06289, 0.3438, 0.06654, 0.4062, 0.06289, 0.4062, 0.06289, 0.375, 0.06654, 0.4375, 0.06289, 0.4375, 0.06289, 0.4062, 0.06654, 0.4688, 0.06289, 0.4688, 0.06289, 0.4375, 0.06654, 0.5, 0.06289, 0.5, 0.06289, 0.4688, 0.06654, 0.5312, 0.06289, 0.5312, 0.06289, 0.5, 0.06654, 0.5625, 0.06289, 0.5625, 0.06289, 0.5312, 0.06654, 0.5938, 0.06289, 0.5938, 0.06289, 0.5625, 0.06654, 0.625, 0.06289, 0.625, 0.06289, 0.5938, 0.06654, 0.6562, 0.06289, 0.6562, 0.06289, 0.625, 0.06654, 0.6875, 0.06289, 0.6875, 0.06289, 0.6562, 0.06654, 0.7188, 0.06289, 0.7188, 0.06289, 0.6875, 0.06654, 0.75, 0.06289, 0.75, 0.06289, 0.7188, 0.06654, 0.7812, 0.06289, 0.7812, 0.06289, 0.75, 0.06654, 0.8125, 0.06289, 0.8125, 0.06289, 0.7812, 0.06654, 0.8438, 0.06289, 0.8438, 0.06289, 0.8125, 0.06654, 0.875, 0.06289, 0.875, 0.06289, 0.8438, 0.06654, 0.9062, 0.06289, 0.9062, 0.06289, 0.875, 0.06654, 0.9375, 0.06289, 0.9375, 0.06289, 0.9062, 0.06654, 0.9688, 0.06289, 0.9688, 0.06289, 0.9375, 0.9515, 1.0, 0.9515, 0.9688, 0.9985, 0.9688, 0.9515, 0.9688, 0.9515, 0.9375, 0.9985, 0.9375, 0.9515, 0.9375, 0.9515, 0.9062, 0.9985, 0.9062, 0.9515, 0.9062, 0.9515, 0.875, 0.9985, 0.875, 0.9515, 0.875, 0.9515, 0.8438, 0.9985, 0.8438, 0.9515, 0.8438, 0.9515, 0.8125, 0.9985, 0.8125, 0.9515, 0.8125, 0.9515, 0.7812, 0.9985, 0.7812, 0.9515, 0.7812, 0.9515, 0.75, 0.9985, 0.75, 0.9515, 0.75, 0.9515, 0.7188, 0.9985, 0.7188, 0.9515, 0.7188, 0.9515, 0.6875, 0.9985, 0.6875, 0.9515, 0.6875, 0.9515, 0.6562, 0.9985, 0.6562, 0.9515, 0.6562, 0.9515, 0.625, 0.9985, 0.625, 0.9515, 0.625, 0.9515, 0.5938, 0.9985, 0.5938, 0.9515, 0.5938, 0.9515, 0.5625, 0.9985, 0.5625, 0.9515, 0.5625, 0.9515, 0.5312, 0.9985, 0.5312, 0.9515, 0.5312, 0.9515, 0.5, 0.9985, 0.5, 0.9515, 0.5, 0.9515, 0.4688, 0.9985, 0.4688, 0.9515, 0.4688, 0.9515, 0.4375, 0.9985, 0.4375, 0.9515, 0.4375, 0.9515, 0.4062, 0.9985, 0.4062, 0.9515, 0.4062, 0.9515, 0.375, 0.9985, 0.375, 0.9515, 0.375, 0.9515, 0.3438, 0.9985, 0.3438, 0.9515, 0.3438, 0.9515, 0.3125, 0.9985, 0.3125, 0.9515, 0.3125, 0.9515, 0.2812, 0.9985, 0.2812, 0.9515, 0.2812, 0.9515, 0.25, 0.9985, 0.25, 0.9515, 0.25, 0.9515, 0.2188, 0.9985, 0.2188, 0.9515, 0.2188, 0.9515, 0.1875, 0.9985, 0.1875, 0.9515, 0.1875, 0.9515, 0.1562, 0.9985, 0.1562, 0.9515, 0.1562, 0.9515, 0.125, 0.9985, 0.125, 0.9515, 0.125, 0.9515, 0.09375, 0.9985, 0.09375, 0.9515, 0.09375, 0.9515, 0.0625, 0.9985, 0.0625, 0.9515, 0.0625, 0.9515, 0.03125, 0.9985, 0.03125, 0.9046, 0.0, 0.9515, 0.0, 0.9515, 0.03125, 0.05925, 0.03125, 0.05925, 0.0, 0.06289, 0.0, 0.0001911, 0.03125, 0.0001911, 0.0, 0.05854, 0.0, 0.01481, 0.9688, 0.01481, 1.0, 0.00155, 1.0, 0.01481, 0.0, 0.01481, 0.03125, 0.00155, 0.03125, 0.01481, 0.03125, 0.01481, 0.0625, 0.00155, 0.0625, 0.01481, 0.0625, 0.01481, 0.09375, 0.00155, 0.09375, 0.01481, 0.09375, 0.01481, 0.125, 0.00155, 0.125, 0.01481, 0.125, 0.01481, 0.1562, 0.00155, 0.1562, 0.01481, 0.1562, 0.01481, 0.1875, 0.00155, 0.1875, 0.01481, 0.1875, 0.01481, 0.2188, 0.00155, 0.2188, 0.01481, 0.2188, 0.01481, 0.25, 0.00155, 0.25, 0.01481, 0.25, 0.01481, 0.2812, 0.00155, 0.2812, 0.01481, 0.2812, 0.01481, 0.3125, 0.00155, 0.3125, 0.01481, 0.3125, 0.01481, 0.3438, 0.00155, 0.3438, 0.01481, 0.3438, 0.01481, 0.375, 0.00155, 0.375, 0.01481, 0.375, 0.01481, 0.4062, 0.00155, 0.4062, 0.01481, 0.4062, 0.01481, 0.4375, 0.00155, 0.4375, 0.01481, 0.4375, 0.01481, 0.4688, 0.00155, 0.4688, 0.01481, 0.4688, 0.01481, 0.5, 0.00155, 0.5, 0.01481, 0.5, 0.01481, 0.5312, 0.00155, 0.5312, 0.01481, 0.5312, 0.01481, 0.5625, 0.00155, 0.5625, 0.01481, 0.5625, 0.01481, 0.5938, 0.00155, 0.5938, 0.01481, 0.5938, 0.01481, 0.625, 0.00155, 0.625, 0.01481, 0.625, 0.01481, 0.6562, 0.00155, 0.6562, 0.01481, 0.6562, 0.01481, 0.6875, 0.00155, 0.6875, 0.01481, 0.6875, 0.01481, 0.7188, 0.00155, 0.7188, 0.01481, 0.7188, 0.01481, 0.75, 0.00155, 0.75, 0.01481, 0.75, 0.01481, 0.7812, 0.00155, 0.7812, 0.01481, 0.7812, 0.01481, 0.8125, 0.00155, 0.8125, 0.01481, 0.8125, 0.01481, 0.8438, 0.00155, 0.8438, 0.01481, 0.8438, 0.01481, 0.875, 0.00155, 0.875, 0.01481, 0.875, 0.01481, 0.9062, 0.00155, 0.9062, 0.01481, 0.9062, 0.01481, 0.9375, 0.00155, 0.9375, 0.01481, 0.9375, 0.01481, 0.9688, 0.00155, 0.9688, 0.0001911, 1.0, 0.0001911, 0.9688, 0.05854, 0.9688, 0.0001911, 0.9688, 0.0001911, 0.9375, 0.05854, 0.9375, 0.0001911, 0.9375, 0.0001911, 0.9062, 0.05854, 0.9062, 0.0001911, 0.9062, 0.0001911, 0.875, 0.05854, 0.875, 0.0001911, 0.875, 0.0001911, 0.8438, 0.05854, 0.8438, 0.0001911, 0.8438, 0.0001911, 0.8125, 0.05854, 0.8125, 0.0001911, 0.8125, 0.0001911, 0.7812, 0.05854, 0.7812, 0.0001911, 0.7812, 0.0001911, 0.75, 0.05854, 0.75, 0.0001911, 0.75, 0.0001911, 0.7188, 0.05854, 0.7188, 0.0001911, 0.7188, 0.0001911, 0.6875, 0.05854, 0.6875, 0.0001911, 0.6875, 0.0001911, 0.6562, 0.05854, 0.6562, 0.0001911, 0.6562, 0.0001911, 0.625, 0.05854, 0.625, 0.0001911, 0.625, 0.0001911, 0.5938, 0.05854, 0.5938, 0.0001911, 0.5938, 0.0001911, 0.5625, 0.05854, 0.5625, 0.0001911, 0.5625, 0.0001911, 0.5312, 0.05854, 0.5312, 0.0001911, 0.5312, 0.0001911, 0.5, 0.05854, 0.5, 0.0001911, 0.5, 0.0001911, 0.4688, 0.05854, 0.4688, 0.0001911, 0.4688, 0.0001911, 0.4375, 0.05854, 0.4375, 0.0001911, 0.4375, 0.0001911, 0.4062, 0.05854, 0.4062, 0.0001911, 0.4062, 0.0001911, 0.375, 0.05854, 0.375, 0.0001911, 0.375, 0.0001911, 0.3438, 0.05854, 0.3438, 0.0001911, 0.3438, 0.0001911, 0.3125, 0.05854, 0.3125, 0.0001911, 0.3125, 0.0001911, 0.2812, 0.05854, 0.2812, 0.0001911, 0.2812, 0.0001911, 0.25, 0.05854, 0.25, 0.0001911, 0.25, 0.0001911, 0.2188, 0.05854, 0.2188, 0.0001911, 0.2188, 0.0001911, 0.1875, 0.05854, 0.1875, 0.0001911, 0.1875, 0.0001911, 0.1562, 0.05854, 0.1562, 0.0001911, 0.1562, 0.0001911, 0.125, 0.05854, 0.125, 0.0001911, 0.125, 0.0001911, 0.09375, 0.05854, 0.09375, 0.0001911, 0.09375, 0.0001911, 0.0625, 0.05854, 0.0625, 0.0001911, 0.0625, 0.0001911, 0.03125, 0.05854, 0.03125, 0.05925, 1.0, 0.05925, 0.9688, 0.06289, 0.9688, 0.05925, 0.9688, 0.05925, 0.9375, 0.06289, 0.9375, 0.05925, 0.9375, 0.05925, 0.9062, 0.06289, 0.9062, 0.05925, 0.9062, 0.05925, 0.875, 0.06289, 0.875, 0.05925, 0.875, 0.05925, 0.8438, 0.06289, 0.8438, 0.05925, 0.8438, 0.05925, 0.8125, 0.06289, 0.8125, 0.05925, 0.8125, 0.05925, 0.7812, 0.06289, 0.7812, 0.05925, 0.7812, 0.05925, 0.75, 0.06289, 0.75, 0.05925, 0.75, 0.05925, 0.7188, 0.06289, 0.7188, 0.05925, 0.7188, 0.05925, 0.6875, 0.06289, 0.6875, 0.05925, 0.6875, 0.05925, 0.6562, 0.06289, 0.6562, 0.05925, 0.6562, 0.05925, 0.625, 0.06289, 0.625, 0.05925, 0.625, 0.05925, 0.5938, 0.06289, 0.5938, 0.05925, 0.5938, 0.05925, 0.5625, 0.06289, 0.5625, 0.05925, 0.5625, 0.05925, 0.5312, 0.06289, 0.5312, 0.05925, 0.5312, 0.05925, 0.5, 0.06289, 0.5, 0.05925, 0.5, 0.05925, 0.4688, 0.06289, 0.4688, 0.05925, 0.4688, 0.05925, 0.4375, 0.06289, 0.4375, 0.05925, 0.4375, 0.05925, 0.4062, 0.06289, 0.4062, 0.05925, 0.4062, 0.05925, 0.375, 0.06289, 0.375, 0.05925, 0.375, 0.05925, 0.3438, 0.06289, 0.3438, 0.05925, 0.3438, 0.05925, 0.3125, 0.06289, 0.3125, 0.05925, 0.3125, 0.05925, 0.2812, 0.06289, 0.2812, 0.05925, 0.2812, 0.05925, 0.25, 0.06289, 0.25, 0.05925, 0.25, 0.05925, 0.2188, 0.06289, 0.2188, 0.05925, 0.2188, 0.05925, 0.1875, 0.06289, 0.1875, 0.05925, 0.1875, 0.05925, 0.1562, 0.06289, 0.1562, 0.05925, 0.1562, 0.05925, 0.125, 0.06289, 0.125, 0.05925, 0.125, 0.05925, 0.09375, 0.06289, 0.09375, 0.05925, 0.09375, 0.05925, 0.0625, 0.06289, 0.0625, 0.05925, 0.0625, 0.05925, 0.03125, 0.06289, 0.03125, 0.9046, 0.9688, 0.9515, 0.9688, 0.9515, 1.0, 0.9046, 0.9375, 0.9515, 0.9375, 0.9515, 0.9688, 0.9046, 0.9062, 0.9515, 0.9062, 0.9515, 0.9375, 0.9046, 0.875, 0.9515, 0.875, 0.9515, 0.9062, 0.9046, 0.8438, 0.9515, 0.8438, 0.9515, 0.875, 0.9046, 0.8125, 0.9515, 0.8125, 0.9515, 0.8438, 0.9046, 0.7812, 0.9515, 0.7812, 0.9515, 0.8125, 0.9046, 0.75, 0.9515, 0.75, 0.9515, 0.7812, 0.9046, 0.7188, 0.9515, 0.7188, 0.9515, 0.75, 0.9046, 0.6875, 0.9515, 0.6875, 0.9515, 0.7188, 0.9046, 0.6562, 0.9515, 0.6562, 0.9515, 0.6875, 0.9046, 0.625, 0.9515, 0.625, 0.9515, 0.6562, 0.9046, 0.5938, 0.9515, 0.5938, 0.9515, 0.625, 0.9046, 0.5625, 0.9515, 0.5625, 0.9515, 0.5938, 0.9046, 0.5312, 0.9515, 0.5312, 0.9515, 0.5625, 0.9046, 0.5, 0.9515, 0.5, 0.9515, 0.5312, 0.9046, 0.4688, 0.9515, 0.4688, 0.9515, 0.5, 0.9046, 0.4375, 0.9515, 0.4375, 0.9515, 0.4688, 0.9046, 0.4062, 0.9515, 0.4062, 0.9515, 0.4375, 0.9046, 0.375, 0.9515, 0.375, 0.9515, 0.4062, 0.9046, 0.3438, 0.9515, 0.3438, 0.9515, 0.375, 0.9046, 0.3125, 0.9515, 0.3125, 0.9515, 0.3438, 0.9046, 0.2812, 0.9515, 0.2812, 0.9515, 0.3125, 0.9046, 0.25, 0.9515, 0.25, 0.9515, 0.2812, 0.9046, 0.2188, 0.9515, 0.2188, 0.9515, 0.25, 0.9046, 0.1875, 0.9515, 0.1875, 0.9515, 0.2188, 0.9046, 0.1562, 0.9515, 0.1562, 0.9515, 0.1875, 0.9046, 0.125, 0.9515, 0.125, 0.9515, 0.1562, 0.9046, 0.09375, 0.9515, 0.09375, 0.9515, 0.125, 0.9046, 0.0625, 0.9515, 0.0625, 0.9515, 0.09375, 0.9046, 0.03125, 0.9515, 0.03125, 0.9515, 0.0625])
me_plane.materials.append(mat_material_002)
me_plane.use_remesh_fix_poles = True
me_plane.use_remesh_preserve_attributes = False
me_plane.use_mirror_vertex_groups = False
me_plane.update()

# ---- objects
ob_plane = bpy.data.objects.new('plane', me_plane)

# ---- transforms, parenting, visibility, modifiers, constraints
ob_plane.location = (0.0, 0.0, 0.0)
ob_plane.lineart.crease_threshold = 0.0

# ---- collection membership
col_collection.objects.link(ob_plane)

# ---- scene / render settings (as saved in the file)
scene.frame_start = 1; scene.frame_end = 250; scene.frame_set(49)
scene.render.engine = 'BLENDER_EEVEE_NEXT'
scene.cycles.use_denoising = False
scene.cycles.samples = 128
scene.cycles.sampling_pattern = 'TABULATED_SOBOL'
scene.cycles.use_adaptive_sampling = False
scene.cycles.use_light_tree = False
scene.view_settings.view_transform = 'Filmic'
bpy.context.view_layer.update()

# ---- added for rendering (the .blend has no active camera and no usable light): camera, sun
cam_auto = bpy.data.cameras.new('AutoCamera')
cam_auto.lens = 50.0
cam_auto.sensor_width = 36.0
cam_auto.clip_end = 1076.13
ob_auto_camera = bpy.data.objects.new('AutoCamera', cam_auto)
scene.collection.objects.link(ob_auto_camera)
ob_auto_camera.location = (61.318, -73.5817, 48.7549)
ob_auto_camera.rotation_euler = (1.09748, -7.21219e-08, 0.694738)
scene.camera = ob_auto_camera
light_auto_sun = bpy.data.lights.new('AutoSun', 'SUN')
light_auto_sun.energy = 3.0
light_auto_sun.angle = 0.0523599
ob_auto_sun = bpy.data.objects.new('AutoSun', light_auto_sun)
scene.collection.objects.link(ob_auto_sun)
ob_auto_sun.rotation_euler = (0.872665, 0.174533, 0.523599)
bpy.context.view_layer.update()
